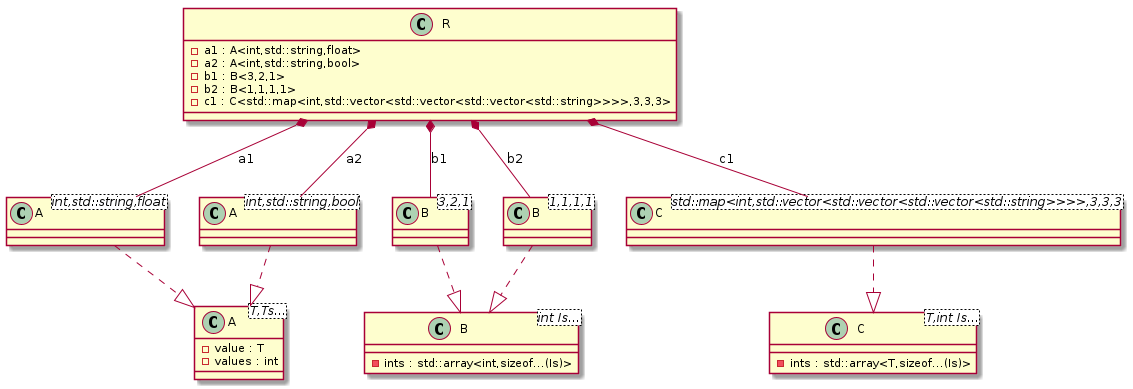

The diagram above was rendered by PlantUML. Its source (embedded in the PNG):
@startuml
class "A<T,Ts...>" as C_0000000125

class "B<int Is...>" as C_0000000127

class "C<T,int Is...>" as C_0000000129

class "A<int,std::string,float>" as C_0000000132

class "A<int,std::string,bool>" as C_0000000133

class "B<3,2,1>" as C_0000000134

class "B<1,1,1,1>" as C_0000000135

class "C<std::map<int,std::vector<std::vector<std::vector<std::string>>>>,3,3,3>" as C_0000000136

class "R" as C_0000000131

class C_0000000125 {
-value : T
-values : int
}

class C_0000000127 {
-ints : std::array<int,sizeof...(Is)>
}

class C_0000000129 {
-ints : std::array<T,sizeof...(Is)>
}

class C_0000000132 {
}
C_0000000132 ..|> C_0000000125

class C_0000000133 {
}
C_0000000133 ..|> C_0000000125

class C_0000000134 {
}
C_0000000134 ..|> C_0000000127

class C_0000000135 {
}
C_0000000135 ..|> C_0000000127

class C_0000000136 {
}
C_0000000136 ..|> C_0000000129

class C_0000000131 {
-a1 : A<int,std::string,float>
-a2 : A<int,std::string,bool>
-b1 : B<3,2,1>
-b2 : B<1,1,1,1>
-c1 : C<std::map<int,std::vector<std::vector<std::vector<std::string>>>>,3,3,3>
}
C_0000000131 *-- C_0000000132 : a1
C_0000000131 *-- C_0000000133 : a2
C_0000000131 *-- C_0000000134 : b1
C_0000000131 *-- C_0000000135 : b2
C_0000000131 *-- C_0000000136 : c1

@enduml